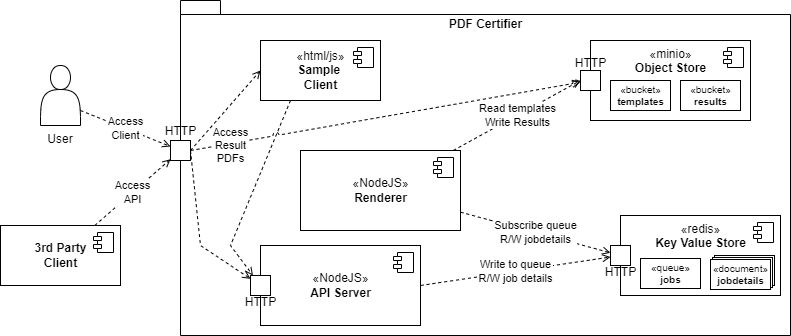

The diagram above was exported from draw.io. Its source (the exported page's mxGraphModel, read from the mxfile embedded in the PNG):
<mxGraphModel dx="677" dy="432" grid="1" gridSize="10" guides="1" tooltips="1" connect="1" arrows="1" fold="1" page="1" pageScale="1" pageWidth="827" pageHeight="1169" background="#ffffff" math="0" shadow="0">
  <root>
    <mxCell id="0" />
    <mxCell id="1" parent="0" />
    <mxCell id="eAfWEB9pLH3DkJY_7FvB-4" value="PDF Certifier" style="shape=folder;fontStyle=1;spacingTop=10;tabWidth=40;tabHeight=14;tabPosition=left;html=1;verticalAlign=top;fillColor=none;container=1;dropTarget=1;collapsible=0;recursiveResize=0;" parent="1" vertex="1">
      <mxGeometry x="190" y="205" width="610" height="335" as="geometry" />
    </mxCell>
    <mxCell id="eAfWEB9pLH3DkJY_7FvB-9" style="edgeStyle=none;rounded=0;orthogonalLoop=1;jettySize=auto;html=1;exitX=1;exitY=0.5;exitDx=0;exitDy=0;dashed=1;endArrow=open;endFill=0;" parent="eAfWEB9pLH3DkJY_7FvB-4" source="eAfWEB9pLH3DkJY_7FvB-7" target="mgLijYNDGCl1ac-9lHS6-3" edge="1">
      <mxGeometry relative="1" as="geometry">
        <Array as="points">
          <mxPoint x="20" y="245" />
        </Array>
      </mxGeometry>
    </mxCell>
    <mxCell id="eAfWEB9pLH3DkJY_7FvB-7" value="HTTP" style="html=1;labelPosition=center;verticalLabelPosition=top;align=center;verticalAlign=bottom;" parent="eAfWEB9pLH3DkJY_7FvB-4" vertex="1">
      <mxGeometry x="-10" y="140" width="20" height="20" as="geometry" />
    </mxCell>
    <mxCell id="mgLijYNDGCl1ac-9lHS6-1" value="«NodeJS»&lt;br&gt;&lt;b&gt;API Server&lt;/b&gt;" style="html=1;dropTarget=1;container=1;collapsible=0;recursiveResize=0;" parent="eAfWEB9pLH3DkJY_7FvB-4" vertex="1">
      <mxGeometry x="80" y="245" width="160" height="80" as="geometry" />
    </mxCell>
    <mxCell id="mgLijYNDGCl1ac-9lHS6-2" value="" style="shape=module;jettyWidth=8;jettyHeight=4;" parent="mgLijYNDGCl1ac-9lHS6-1" vertex="1">
      <mxGeometry x="1" width="20" height="20" relative="1" as="geometry">
        <mxPoint x="-27" y="7" as="offset" />
      </mxGeometry>
    </mxCell>
    <mxCell id="mgLijYNDGCl1ac-9lHS6-3" value="HTTP" style="html=1;labelPosition=center;verticalLabelPosition=bottom;align=center;verticalAlign=top;spacing=0;spacingTop=-5;" parent="mgLijYNDGCl1ac-9lHS6-1" vertex="1">
      <mxGeometry x="-10" y="30" width="20" height="20" as="geometry" />
    </mxCell>
    <mxCell id="mgLijYNDGCl1ac-9lHS6-4" value="«minio»&lt;br&gt;&lt;b&gt;Object Store&lt;/b&gt;" style="html=1;dropTarget=1;container=1;collapsible=0;recursiveResize=0;verticalAlign=top;" parent="eAfWEB9pLH3DkJY_7FvB-4" vertex="1">
      <mxGeometry x="410" y="40" width="160" height="80" as="geometry" />
    </mxCell>
    <mxCell id="mgLijYNDGCl1ac-9lHS6-5" value="" style="shape=module;jettyWidth=8;jettyHeight=4;" parent="mgLijYNDGCl1ac-9lHS6-4" vertex="1">
      <mxGeometry x="1" width="20" height="20" relative="1" as="geometry">
        <mxPoint x="-27" y="7" as="offset" />
      </mxGeometry>
    </mxCell>
    <mxCell id="mgLijYNDGCl1ac-9lHS6-8" value="«bucket»&lt;br style=&quot;font-size: 10px;&quot;&gt;&lt;b style=&quot;font-size: 10px;&quot;&gt;templates&lt;/b&gt;" style="html=1;fontSize=10;" parent="mgLijYNDGCl1ac-9lHS6-4" vertex="1">
      <mxGeometry x="20" y="40" width="60" height="30" as="geometry" />
    </mxCell>
    <mxCell id="mgLijYNDGCl1ac-9lHS6-24" value="«bucket»&lt;br style=&quot;font-size: 10px;&quot;&gt;&lt;b style=&quot;font-size: 10px;&quot;&gt;results&lt;/b&gt;" style="html=1;fontSize=10;" parent="mgLijYNDGCl1ac-9lHS6-4" vertex="1">
      <mxGeometry x="90" y="40" width="60" height="30" as="geometry" />
    </mxCell>
    <mxCell id="mgLijYNDGCl1ac-9lHS6-6" value="HTTP" style="html=1;labelPosition=center;verticalLabelPosition=top;align=center;verticalAlign=bottom;spacing=0;" parent="mgLijYNDGCl1ac-9lHS6-4" vertex="1">
      <mxGeometry x="-10" y="30" width="20" height="20" as="geometry" />
    </mxCell>
    <mxCell id="eAfWEB9pLH3DkJY_7FvB-1" value="Read templates&lt;br&gt;Write Results" style="rounded=0;orthogonalLoop=1;jettySize=auto;html=1;entryX=0;entryY=0.5;entryDx=0;entryDy=0;dashed=1;endArrow=open;endFill=0;" parent="eAfWEB9pLH3DkJY_7FvB-4" source="mgLijYNDGCl1ac-9lHS6-13" target="mgLijYNDGCl1ac-9lHS6-6" edge="1">
      <mxGeometry relative="1" as="geometry" />
    </mxCell>
    <mxCell id="mgLijYNDGCl1ac-9lHS6-13" value="«NodeJS»&lt;br&gt;&lt;b&gt;Renderer&lt;/b&gt;" style="html=1;dropTarget=1;container=1;collapsible=0;recursiveResize=0;" parent="eAfWEB9pLH3DkJY_7FvB-4" vertex="1">
      <mxGeometry x="120" y="150" width="160" height="80" as="geometry" />
    </mxCell>
    <mxCell id="mgLijYNDGCl1ac-9lHS6-14" value="" style="shape=module;jettyWidth=8;jettyHeight=4;" parent="mgLijYNDGCl1ac-9lHS6-13" vertex="1">
      <mxGeometry x="1" width="20" height="20" relative="1" as="geometry">
        <mxPoint x="-27" y="7" as="offset" />
      </mxGeometry>
    </mxCell>
    <mxCell id="mgLijYNDGCl1ac-9lHS6-16" value="«redis»&lt;br&gt;&lt;b&gt;Key Value Store&lt;/b&gt;" style="html=1;dropTarget=1;container=1;collapsible=0;recursiveResize=0;verticalAlign=top;" parent="eAfWEB9pLH3DkJY_7FvB-4" vertex="1">
      <mxGeometry x="440" y="215" width="160" height="80" as="geometry" />
    </mxCell>
    <mxCell id="mgLijYNDGCl1ac-9lHS6-17" value="" style="shape=module;jettyWidth=8;jettyHeight=4;" parent="mgLijYNDGCl1ac-9lHS6-16" vertex="1">
      <mxGeometry x="1" width="20" height="20" relative="1" as="geometry">
        <mxPoint x="-27" y="7" as="offset" />
      </mxGeometry>
    </mxCell>
    <mxCell id="mgLijYNDGCl1ac-9lHS6-18" value="HTTP" style="html=1;labelPosition=center;verticalLabelPosition=bottom;align=center;verticalAlign=top;spacing=0;spacingTop=-5;" parent="mgLijYNDGCl1ac-9lHS6-16" vertex="1">
      <mxGeometry x="-10" y="30" width="20" height="20" as="geometry" />
    </mxCell>
    <mxCell id="mgLijYNDGCl1ac-9lHS6-19" value="«queue»&lt;br style=&quot;font-size: 10px;&quot;&gt;&lt;b style=&quot;font-size: 10px;&quot;&gt;jobs&lt;/b&gt;" style="html=1;fontSize=10;" parent="mgLijYNDGCl1ac-9lHS6-16" vertex="1">
      <mxGeometry x="20" y="43" width="60" height="30" as="geometry" />
    </mxCell>
    <mxCell id="mgLijYNDGCl1ac-9lHS6-20" value="" style="group" parent="mgLijYNDGCl1ac-9lHS6-16" vertex="1" connectable="0">
      <mxGeometry x="90" y="40" width="64" height="34" as="geometry" />
    </mxCell>
    <mxCell id="mgLijYNDGCl1ac-9lHS6-21" value="" style="html=1;fontSize=10;" parent="mgLijYNDGCl1ac-9lHS6-20" vertex="1">
      <mxGeometry x="4" width="60" height="30" as="geometry" />
    </mxCell>
    <mxCell id="mgLijYNDGCl1ac-9lHS6-22" value="" style="html=1;fontSize=10;" parent="mgLijYNDGCl1ac-9lHS6-20" vertex="1">
      <mxGeometry x="2" y="2" width="60" height="30" as="geometry" />
    </mxCell>
    <mxCell id="mgLijYNDGCl1ac-9lHS6-23" value="«document»&lt;br style=&quot;font-size: 10px;&quot;&gt;&lt;b style=&quot;font-size: 10px;&quot;&gt;jobdetails&lt;/b&gt;" style="html=1;fontSize=10;" parent="mgLijYNDGCl1ac-9lHS6-20" vertex="1">
      <mxGeometry y="4" width="60" height="30" as="geometry" />
    </mxCell>
    <mxCell id="eAfWEB9pLH3DkJY_7FvB-3" value="Write to queue&lt;br&gt;R/W job details" style="edgeStyle=none;rounded=0;orthogonalLoop=1;jettySize=auto;html=1;exitX=1;exitY=0.5;exitDx=0;exitDy=0;dashed=1;endArrow=open;endFill=0;" parent="eAfWEB9pLH3DkJY_7FvB-4" source="mgLijYNDGCl1ac-9lHS6-1" target="mgLijYNDGCl1ac-9lHS6-18" edge="1">
      <mxGeometry relative="1" as="geometry" />
    </mxCell>
    <mxCell id="eAfWEB9pLH3DkJY_7FvB-2" value="Subscribe queue&lt;br&gt;R/W jobdetails" style="edgeStyle=none;rounded=0;orthogonalLoop=1;jettySize=auto;html=1;dashed=1;endArrow=open;endFill=0;" parent="eAfWEB9pLH3DkJY_7FvB-4" source="mgLijYNDGCl1ac-9lHS6-13" target="mgLijYNDGCl1ac-9lHS6-18" edge="1">
      <mxGeometry relative="1" as="geometry" />
    </mxCell>
    <mxCell id="iTHunn-UT6WFa5gcJXdA-1" style="rounded=0;orthogonalLoop=1;jettySize=auto;html=1;exitX=0.25;exitY=1;exitDx=0;exitDy=0;endArrow=open;dashed=1;endFill=0;" edge="1" parent="eAfWEB9pLH3DkJY_7FvB-4" source="eAfWEB9pLH3DkJY_7FvB-5" target="mgLijYNDGCl1ac-9lHS6-3">
      <mxGeometry relative="1" as="geometry">
        <Array as="points">
          <mxPoint x="50" y="245" />
        </Array>
      </mxGeometry>
    </mxCell>
    <mxCell id="eAfWEB9pLH3DkJY_7FvB-5" value="«html/js»&lt;br&gt;&lt;b&gt;Sample &lt;br&gt;Client&lt;/b&gt;" style="html=1;dropTarget=1;container=1;collapsible=0;recursiveResize=0;" parent="eAfWEB9pLH3DkJY_7FvB-4" vertex="1">
      <mxGeometry x="80" y="40" width="120" height="60" as="geometry" />
    </mxCell>
    <mxCell id="eAfWEB9pLH3DkJY_7FvB-6" value="" style="shape=module;jettyWidth=8;jettyHeight=4;" parent="eAfWEB9pLH3DkJY_7FvB-5" vertex="1">
      <mxGeometry x="1" width="20" height="20" relative="1" as="geometry">
        <mxPoint x="-27" y="7" as="offset" />
      </mxGeometry>
    </mxCell>
    <mxCell id="eAfWEB9pLH3DkJY_7FvB-8" style="edgeStyle=none;rounded=0;orthogonalLoop=1;jettySize=auto;html=1;entryX=0;entryY=0.5;entryDx=0;entryDy=0;dashed=1;endArrow=open;endFill=0;exitX=1;exitY=0.5;exitDx=0;exitDy=0;" parent="eAfWEB9pLH3DkJY_7FvB-4" source="eAfWEB9pLH3DkJY_7FvB-7" target="eAfWEB9pLH3DkJY_7FvB-5" edge="1">
      <mxGeometry relative="1" as="geometry">
        <mxPoint x="14" y="150" as="sourcePoint" />
      </mxGeometry>
    </mxCell>
    <mxCell id="eAfWEB9pLH3DkJY_7FvB-10" value="Access&lt;br&gt;Result&lt;br&gt;PDFs" style="edgeStyle=none;rounded=0;orthogonalLoop=1;jettySize=auto;html=1;exitX=1;exitY=0.5;exitDx=0;exitDy=0;dashed=1;endArrow=open;endFill=0;jumpStyle=arc;" parent="eAfWEB9pLH3DkJY_7FvB-4" source="eAfWEB9pLH3DkJY_7FvB-7" target="mgLijYNDGCl1ac-9lHS6-6" edge="1">
      <mxGeometry x="-0.7966" y="-2" relative="1" as="geometry">
        <mxPoint x="430" y="-20" as="targetPoint" />
        <mxPoint as="offset" />
      </mxGeometry>
    </mxCell>
    <mxCell id="eAfWEB9pLH3DkJY_7FvB-13" value="Access&lt;br&gt;Client" style="edgeStyle=none;rounded=0;orthogonalLoop=1;jettySize=auto;html=1;exitX=1;exitY=0.75;exitDx=0;exitDy=0;dashed=1;endArrow=open;endFill=0;" parent="1" source="eAfWEB9pLH3DkJY_7FvB-12" target="eAfWEB9pLH3DkJY_7FvB-7" edge="1">
      <mxGeometry relative="1" as="geometry" />
    </mxCell>
    <mxCell id="eAfWEB9pLH3DkJY_7FvB-12" value="User" style="shape=actor;whiteSpace=wrap;html=1;fillColor=none;labelPosition=center;verticalLabelPosition=bottom;align=center;verticalAlign=top;" parent="1" vertex="1">
      <mxGeometry x="50" y="270" width="40" height="60" as="geometry" />
    </mxCell>
    <mxCell id="eAfWEB9pLH3DkJY_7FvB-19" value="Access&lt;br&gt;API" style="edgeStyle=none;rounded=0;orthogonalLoop=1;jettySize=auto;html=1;dashed=1;endArrow=open;endFill=0;" parent="1" source="eAfWEB9pLH3DkJY_7FvB-17" target="eAfWEB9pLH3DkJY_7FvB-7" edge="1">
      <mxGeometry relative="1" as="geometry" />
    </mxCell>
    <mxCell id="eAfWEB9pLH3DkJY_7FvB-17" value="&lt;b&gt;3rd Party&lt;br&gt;Client&lt;/b&gt;" style="html=1;dropTarget=1;container=1;collapsible=0;recursiveResize=0;" parent="1" vertex="1">
      <mxGeometry x="10" y="430" width="120" height="60" as="geometry" />
    </mxCell>
    <mxCell id="eAfWEB9pLH3DkJY_7FvB-18" value="" style="shape=module;jettyWidth=8;jettyHeight=4;" parent="eAfWEB9pLH3DkJY_7FvB-17" vertex="1">
      <mxGeometry x="1" width="20" height="20" relative="1" as="geometry">
        <mxPoint x="-27" y="7" as="offset" />
      </mxGeometry>
    </mxCell>
  </root>
</mxGraphModel>